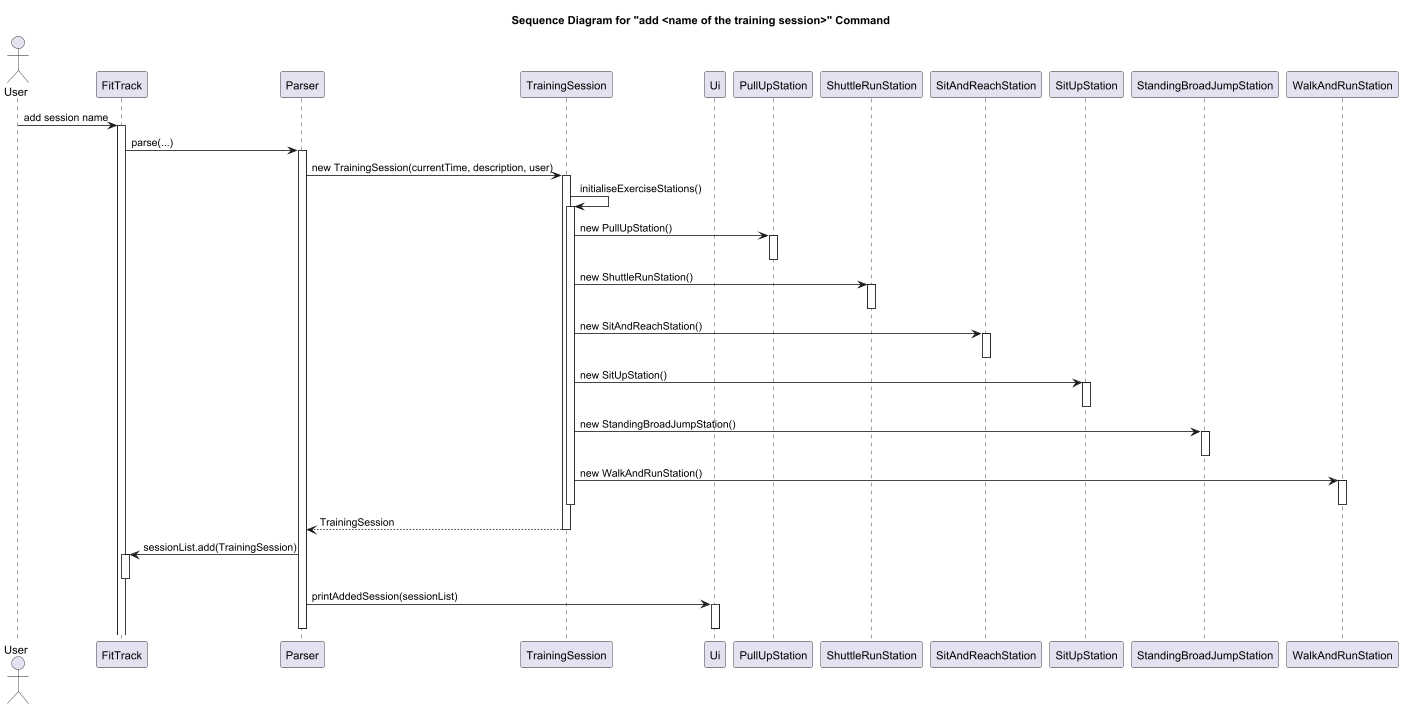

The diagram above was rendered by PlantUML. Its source (embedded in the PNG):
@startuml
title Sequence Diagram for "add <name of the training session>" Command

actor User
participant FitTrack
participant Parser
participant TrainingSession
participant Ui
participant PullUpStation
participant ShuttleRunStation
participant SitAndReachStation
participant SitUpStation
participant StandingBroadJumpStation
participant WalkAndRunStation

User -> FitTrack: add session name
activate FitTrack

FitTrack -> Parser: parse(...)
activate Parser

Parser -> TrainingSession: new TrainingSession(currentTime, description, user)
activate TrainingSession

' Initialize exercise stations
TrainingSession -> TrainingSession: initialiseExerciseStations()
activate TrainingSession

TrainingSession -> PullUpStation: new PullUpStation()
activate PullUpStation
deactivate PullUpStation

TrainingSession -> ShuttleRunStation: new ShuttleRunStation()
activate ShuttleRunStation
deactivate ShuttleRunStation

TrainingSession -> SitAndReachStation: new SitAndReachStation()
activate SitAndReachStation
deactivate SitAndReachStation

TrainingSession -> SitUpStation: new SitUpStation()
activate SitUpStation
deactivate SitUpStation

TrainingSession -> StandingBroadJumpStation: new StandingBroadJumpStation()
activate StandingBroadJumpStation
deactivate StandingBroadJumpStation

TrainingSession -> WalkAndRunStation: new WalkAndRunStation()
activate WalkAndRunStation
deactivate WalkAndRunStation

deactivate TrainingSession

return TrainingSession
deactivate TrainingSession

Parser -> FitTrack: sessionList.add(TrainingSession)
activate FitTrack
deactivate FitTrack

Parser -> Ui: printAddedSession(sessionList)
activate Ui
deactivate Ui

deactivate Parser
@enduml